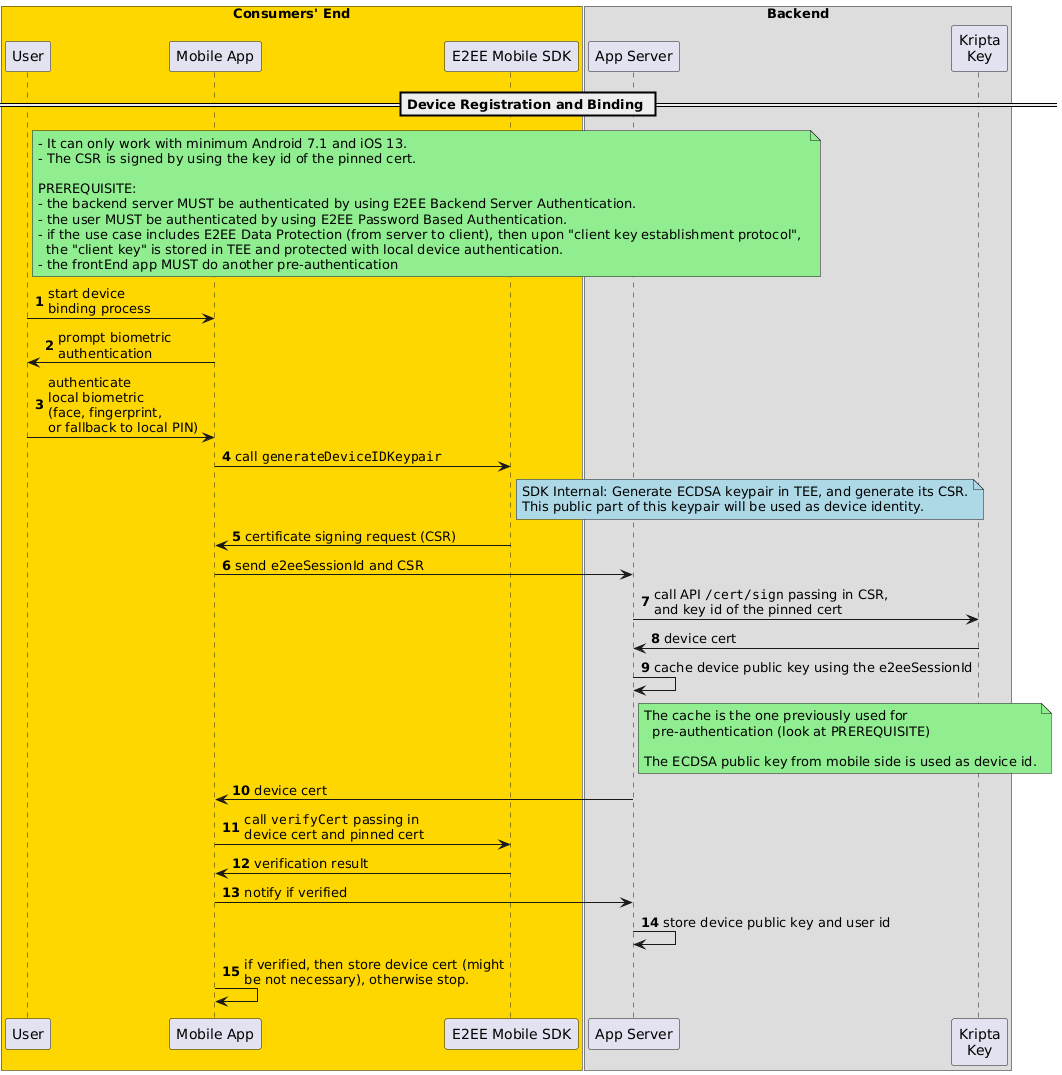

The diagram above was rendered by PlantUML. Its source (embedded in the PNG):
@startuml
box "Consumers' End" #FFD700
participant "User" as user
participant "Mobile App" as client
participant "E2EE Mobile SDK" as clientlib
end box
box "Backend"
participant "App Server" as appserver
participant "Kripta\nKey" as kk
end box

== Device Registration and Binding ==
autonumber
note right user #lightgreen
- It can only work with minimum Android 7.1 and iOS 13.
- The CSR is signed by using the key id of the pinned cert.

PREREQUISITE:
- the backend server MUST be authenticated by using E2EE Backend Server Authentication.
- the user MUST be authenticated by using E2EE Password Based Authentication.
- if the use case includes E2EE Data Protection (from server to client), then upon "client key establishment protocol", 
  the "client key" is stored in TEE and protected with local device authentication.
- the frontEnd app MUST do another pre-authentication
end note
user -> client : start device\nbinding process
client -> user : prompt biometric\nauthentication
user -> client : authenticate\nlocal biometric\n(face, fingerprint,\nor fallback to local PIN)
client -> clientlib : call ""generateDeviceIDKeypair""
note right clientlib #lightblue
SDK Internal: Generate ECDSA keypair in TEE, and generate its CSR.
This public part of this keypair will be used as device identity.
end note
clientlib -> client : certificate signing request (CSR)
client -> appserver : send e2eeSessionId and CSR
appserver -> kk : call API ""/cert/sign"" passing in CSR,\nand key id of the pinned cert
kk -> appserver : device cert
appserver -> appserver : cache device public key using the e2eeSessionId
note right appserver #lightgreen
The cache is the one previously used for 
  pre-authentication (look at PREREQUISITE)

The ECDSA public key from mobile side is used as device id.
end note
appserver -> client : device cert
client -> clientlib : call ""verifyCert"" passing in\ndevice cert and pinned cert
clientlib -> client : verification result
client -> appserver : notify if verified
appserver -> appserver : store device public key and user id
client -> client : if verified, then store device cert (might\nbe not necessary), otherwise stop.
@enduml